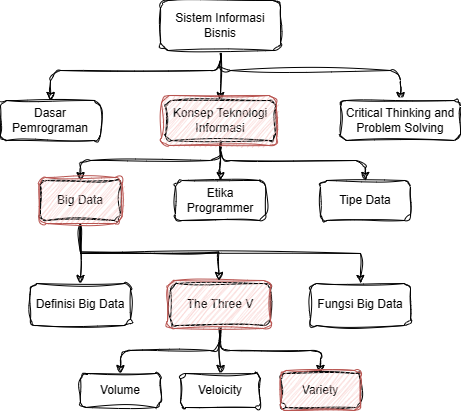

The diagram above was exported from draw.io. Its source (the exported page's mxGraphModel, read from the mxfile embedded in the PNG):
<mxGraphModel dx="858" dy="459" grid="1" gridSize="10" guides="1" tooltips="1" connect="1" arrows="1" fold="1" page="1" pageScale="1" pageWidth="850" pageHeight="1100" math="0" shadow="0">
  <root>
    <mxCell id="0" />
    <mxCell id="1" parent="0" />
    <mxCell id="P7_unyVo_o2b8XglDn2O-3" value="" style="edgeStyle=orthogonalEdgeStyle;rounded=1;orthogonalLoop=1;jettySize=auto;html=1;exitX=0.5;exitY=1;exitDx=0;exitDy=0;labelBackgroundColor=none;fontColor=default;entryX=0.5;entryY=0;entryDx=0;entryDy=0;sketch=1;curveFitting=1;jiggle=2;" edge="1" parent="1" source="P7_unyVo_o2b8XglDn2O-1" target="P7_unyVo_o2b8XglDn2O-2">
      <mxGeometry relative="1" as="geometry">
        <Array as="points">
          <mxPoint x="430" y="150" />
          <mxPoint x="260" y="150" />
        </Array>
      </mxGeometry>
    </mxCell>
    <mxCell id="P7_unyVo_o2b8XglDn2O-5" value="" style="edgeStyle=orthogonalEdgeStyle;rounded=1;orthogonalLoop=1;jettySize=auto;html=1;labelBackgroundColor=none;fontColor=default;sketch=1;curveFitting=1;jiggle=2;" edge="1" parent="1" source="P7_unyVo_o2b8XglDn2O-1" target="P7_unyVo_o2b8XglDn2O-4">
      <mxGeometry relative="1" as="geometry" />
    </mxCell>
    <mxCell id="P7_unyVo_o2b8XglDn2O-8" style="edgeStyle=orthogonalEdgeStyle;rounded=1;orthogonalLoop=1;jettySize=auto;html=1;exitX=0.5;exitY=1;exitDx=0;exitDy=0;entryX=0.5;entryY=0;entryDx=0;entryDy=0;labelBackgroundColor=none;fontColor=default;sketch=1;curveFitting=1;jiggle=2;" edge="1" parent="1" source="P7_unyVo_o2b8XglDn2O-1" target="P7_unyVo_o2b8XglDn2O-7">
      <mxGeometry relative="1" as="geometry">
        <Array as="points">
          <mxPoint x="430" y="150" />
          <mxPoint x="610" y="150" />
        </Array>
      </mxGeometry>
    </mxCell>
    <mxCell id="P7_unyVo_o2b8XglDn2O-1" value="Sistem Informasi Bisnis" style="rounded=1;whiteSpace=wrap;html=1;labelBackgroundColor=none;sketch=1;curveFitting=1;jiggle=2;" vertex="1" parent="1">
      <mxGeometry x="370" y="80" width="120" height="50" as="geometry" />
    </mxCell>
    <mxCell id="P7_unyVo_o2b8XglDn2O-2" value="Dasar Pemrograman" style="whiteSpace=wrap;html=1;rounded=1;labelBackgroundColor=none;sketch=1;curveFitting=1;jiggle=2;" vertex="1" parent="1">
      <mxGeometry x="210" y="180" width="100" height="40" as="geometry" />
    </mxCell>
    <mxCell id="P7_unyVo_o2b8XglDn2O-10" value="" style="edgeStyle=orthogonalEdgeStyle;rounded=1;orthogonalLoop=1;jettySize=auto;html=1;labelBackgroundColor=none;fontColor=default;sketch=1;curveFitting=1;jiggle=2;" edge="1" parent="1" source="P7_unyVo_o2b8XglDn2O-4" target="P7_unyVo_o2b8XglDn2O-9">
      <mxGeometry relative="1" as="geometry">
        <Array as="points">
          <mxPoint x="430" y="240" />
          <mxPoint x="290" y="240" />
        </Array>
      </mxGeometry>
    </mxCell>
    <mxCell id="P7_unyVo_o2b8XglDn2O-14" style="edgeStyle=orthogonalEdgeStyle;rounded=1;orthogonalLoop=1;jettySize=auto;html=1;exitX=0.5;exitY=1;exitDx=0;exitDy=0;entryX=0.5;entryY=0;entryDx=0;entryDy=0;labelBackgroundColor=none;fontColor=default;sketch=1;curveFitting=1;jiggle=2;" edge="1" parent="1" source="P7_unyVo_o2b8XglDn2O-4" target="P7_unyVo_o2b8XglDn2O-12">
      <mxGeometry relative="1" as="geometry">
        <Array as="points">
          <mxPoint x="430" y="240" />
          <mxPoint x="575" y="240" />
        </Array>
      </mxGeometry>
    </mxCell>
    <mxCell id="P7_unyVo_o2b8XglDn2O-15" style="edgeStyle=orthogonalEdgeStyle;rounded=1;orthogonalLoop=1;jettySize=auto;html=1;exitX=0.5;exitY=1;exitDx=0;exitDy=0;entryX=0.5;entryY=0;entryDx=0;entryDy=0;labelBackgroundColor=none;fontColor=default;sketch=1;curveFitting=1;jiggle=2;" edge="1" parent="1" source="P7_unyVo_o2b8XglDn2O-4" target="P7_unyVo_o2b8XglDn2O-11">
      <mxGeometry relative="1" as="geometry">
        <Array as="points">
          <mxPoint x="430" y="250" />
          <mxPoint x="430" y="250" />
        </Array>
      </mxGeometry>
    </mxCell>
    <mxCell id="P7_unyVo_o2b8XglDn2O-4" value="Konsep Teknologi Informasi" style="whiteSpace=wrap;html=1;rounded=1;labelBackgroundColor=none;sketch=1;curveFitting=1;jiggle=2;" vertex="1" parent="1">
      <mxGeometry x="375" y="180" width="110" height="40" as="geometry" />
    </mxCell>
    <mxCell id="P7_unyVo_o2b8XglDn2O-7" value="Critical Thinking and Problem Solving" style="whiteSpace=wrap;html=1;rounded=1;labelBackgroundColor=none;sketch=1;curveFitting=1;jiggle=2;" vertex="1" parent="1">
      <mxGeometry x="550" y="180" width="120" height="40" as="geometry" />
    </mxCell>
    <mxCell id="P7_unyVo_o2b8XglDn2O-9" value="Big Data" style="whiteSpace=wrap;html=1;rounded=1;labelBackgroundColor=none;sketch=1;curveFitting=1;jiggle=2;" vertex="1" parent="1">
      <mxGeometry x="250" y="260" width="80" height="40" as="geometry" />
    </mxCell>
    <mxCell id="P7_unyVo_o2b8XglDn2O-11" value="Etika Programmer" style="whiteSpace=wrap;html=1;rounded=1;labelBackgroundColor=none;sketch=1;curveFitting=1;jiggle=2;" vertex="1" parent="1">
      <mxGeometry x="385" y="260" width="90" height="40" as="geometry" />
    </mxCell>
    <mxCell id="P7_unyVo_o2b8XglDn2O-12" value="Tipe Data" style="whiteSpace=wrap;html=1;rounded=1;labelBackgroundColor=none;sketch=1;curveFitting=1;jiggle=2;" vertex="1" parent="1">
      <mxGeometry x="530" y="260" width="90" height="40" as="geometry" />
    </mxCell>
    <mxCell id="P7_unyVo_o2b8XglDn2O-16" value="Definisi Big Data" style="whiteSpace=wrap;html=1;rounded=1;labelBackgroundColor=none;sketch=1;curveFitting=1;jiggle=2;" vertex="1" parent="1">
      <mxGeometry x="240" y="363" width="100" height="42" as="geometry" />
    </mxCell>
    <mxCell id="P7_unyVo_o2b8XglDn2O-25" value="" style="edgeStyle=orthogonalEdgeStyle;rounded=1;orthogonalLoop=1;jettySize=auto;html=1;labelBackgroundColor=none;fontColor=default;sketch=1;curveFitting=1;jiggle=2;" edge="1" parent="1" source="P7_unyVo_o2b8XglDn2O-20" target="P7_unyVo_o2b8XglDn2O-24">
      <mxGeometry relative="1" as="geometry">
        <Array as="points">
          <mxPoint x="430" y="430" />
          <mxPoint x="330" y="430" />
        </Array>
      </mxGeometry>
    </mxCell>
    <mxCell id="P7_unyVo_o2b8XglDn2O-29" style="edgeStyle=orthogonalEdgeStyle;rounded=1;orthogonalLoop=1;jettySize=auto;html=1;exitX=0.5;exitY=1;exitDx=0;exitDy=0;entryX=0.5;entryY=0;entryDx=0;entryDy=0;labelBackgroundColor=none;fontColor=default;sketch=1;curveFitting=1;jiggle=2;" edge="1" parent="1" source="P7_unyVo_o2b8XglDn2O-20" target="P7_unyVo_o2b8XglDn2O-27">
      <mxGeometry relative="1" as="geometry" />
    </mxCell>
    <mxCell id="P7_unyVo_o2b8XglDn2O-30" style="edgeStyle=orthogonalEdgeStyle;rounded=1;orthogonalLoop=1;jettySize=auto;html=1;exitX=0.5;exitY=1;exitDx=0;exitDy=0;entryX=0.5;entryY=0;entryDx=0;entryDy=0;labelBackgroundColor=none;fontColor=default;sketch=1;curveFitting=1;jiggle=2;" edge="1" parent="1" source="P7_unyVo_o2b8XglDn2O-20" target="P7_unyVo_o2b8XglDn2O-28">
      <mxGeometry relative="1" as="geometry">
        <Array as="points">
          <mxPoint x="430" y="430" />
          <mxPoint x="530" y="430" />
        </Array>
      </mxGeometry>
    </mxCell>
    <mxCell id="P7_unyVo_o2b8XglDn2O-20" value="The Three V" style="whiteSpace=wrap;html=1;rounded=1;labelBackgroundColor=none;sketch=1;curveFitting=1;jiggle=2;" vertex="1" parent="1">
      <mxGeometry x="380" y="363" width="100" height="42" as="geometry" />
    </mxCell>
    <mxCell id="P7_unyVo_o2b8XglDn2O-21" value="Fungsi Big Data" style="whiteSpace=wrap;html=1;rounded=1;labelBackgroundColor=none;sketch=1;curveFitting=1;jiggle=2;" vertex="1" parent="1">
      <mxGeometry x="520" y="363" width="100" height="42" as="geometry" />
    </mxCell>
    <mxCell id="P7_unyVo_o2b8XglDn2O-24" value="Volume" style="whiteSpace=wrap;html=1;rounded=1;labelBackgroundColor=none;sketch=1;curveFitting=1;jiggle=2;" vertex="1" parent="1">
      <mxGeometry x="290" y="453" width="80" height="34" as="geometry" />
    </mxCell>
    <mxCell id="P7_unyVo_o2b8XglDn2O-27" value="Veloicity" style="whiteSpace=wrap;html=1;rounded=1;labelBackgroundColor=none;sketch=1;curveFitting=1;jiggle=2;" vertex="1" parent="1">
      <mxGeometry x="390" y="453" width="80" height="34" as="geometry" />
    </mxCell>
    <mxCell id="P7_unyVo_o2b8XglDn2O-28" value="Variety" style="whiteSpace=wrap;html=1;rounded=1;labelBackgroundColor=none;sketch=1;curveFitting=1;jiggle=2;" vertex="1" parent="1">
      <mxGeometry x="490" y="453" width="80" height="34" as="geometry" />
    </mxCell>
    <mxCell id="P7_unyVo_o2b8XglDn2O-31" value="" style="rounded=1;whiteSpace=wrap;html=1;sketch=1;hachureGap=4;jiggle=2;curveFitting=1;fontFamily=Architects Daughter;fontSource=https%3A%2F%2Ffonts.googleapis.com%2Fcss%3Ffamily%3DArchitects%2BDaughter;fontSize=20;fillColor=#f8cecc;strokeColor=#b85450;" vertex="1" parent="1">
      <mxGeometry x="490" y="450" width="80" height="40" as="geometry" />
    </mxCell>
    <mxCell id="P7_unyVo_o2b8XglDn2O-32" value="" style="rounded=1;whiteSpace=wrap;html=1;sketch=1;hachureGap=4;jiggle=2;curveFitting=1;fontFamily=Architects Daughter;fontSource=https%3A%2F%2Ffonts.googleapis.com%2Fcss%3Ffamily%3DArchitects%2BDaughter;fontSize=20;fillColor=#f8cecc;strokeColor=#b85450;" vertex="1" parent="1">
      <mxGeometry x="377" y="360" width="103" height="48" as="geometry" />
    </mxCell>
    <mxCell id="P7_unyVo_o2b8XglDn2O-36" style="edgeStyle=orthogonalEdgeStyle;rounded=0;sketch=1;hachureGap=4;jiggle=2;curveFitting=1;orthogonalLoop=1;jettySize=auto;html=1;exitX=0.5;exitY=1;exitDx=0;exitDy=0;entryX=0.5;entryY=0;entryDx=0;entryDy=0;fontFamily=Architects Daughter;fontSource=https%3A%2F%2Ffonts.googleapis.com%2Fcss%3Ffamily%3DArchitects%2BDaughter;fontSize=16;" edge="1" parent="1" source="P7_unyVo_o2b8XglDn2O-33" target="P7_unyVo_o2b8XglDn2O-16">
      <mxGeometry relative="1" as="geometry" />
    </mxCell>
    <mxCell id="P7_unyVo_o2b8XglDn2O-37" style="edgeStyle=orthogonalEdgeStyle;rounded=0;sketch=1;hachureGap=4;jiggle=2;curveFitting=1;orthogonalLoop=1;jettySize=auto;html=1;exitX=0.5;exitY=1;exitDx=0;exitDy=0;entryX=0.5;entryY=0;entryDx=0;entryDy=0;fontFamily=Architects Daughter;fontSource=https%3A%2F%2Ffonts.googleapis.com%2Fcss%3Ffamily%3DArchitects%2BDaughter;fontSize=16;" edge="1" parent="1" source="P7_unyVo_o2b8XglDn2O-33" target="P7_unyVo_o2b8XglDn2O-32">
      <mxGeometry relative="1" as="geometry" />
    </mxCell>
    <mxCell id="P7_unyVo_o2b8XglDn2O-38" style="edgeStyle=orthogonalEdgeStyle;rounded=0;sketch=1;hachureGap=4;jiggle=2;curveFitting=1;orthogonalLoop=1;jettySize=auto;html=1;exitX=0.5;exitY=1;exitDx=0;exitDy=0;entryX=0.5;entryY=0;entryDx=0;entryDy=0;fontFamily=Architects Daughter;fontSource=https%3A%2F%2Ffonts.googleapis.com%2Fcss%3Ffamily%3DArchitects%2BDaughter;fontSize=16;" edge="1" parent="1" source="P7_unyVo_o2b8XglDn2O-33" target="P7_unyVo_o2b8XglDn2O-21">
      <mxGeometry relative="1" as="geometry" />
    </mxCell>
    <mxCell id="P7_unyVo_o2b8XglDn2O-33" value="" style="rounded=1;whiteSpace=wrap;html=1;sketch=1;hachureGap=4;jiggle=2;curveFitting=1;fontFamily=Architects Daughter;fontSource=https%3A%2F%2Ffonts.googleapis.com%2Fcss%3Ffamily%3DArchitects%2BDaughter;fontSize=20;fillColor=#f8cecc;strokeColor=#b85450;" vertex="1" parent="1">
      <mxGeometry x="248.5" y="257" width="83" height="46" as="geometry" />
    </mxCell>
    <mxCell id="P7_unyVo_o2b8XglDn2O-34" value="" style="rounded=1;whiteSpace=wrap;html=1;sketch=1;hachureGap=4;jiggle=2;curveFitting=1;fontFamily=Architects Daughter;fontSource=https%3A%2F%2Ffonts.googleapis.com%2Fcss%3Ffamily%3DArchitects%2BDaughter;fontSize=20;fillColor=#f8cecc;strokeColor=#b85450;" vertex="1" parent="1">
      <mxGeometry x="371" y="175" width="115" height="50" as="geometry" />
    </mxCell>
  </root>
</mxGraphModel>